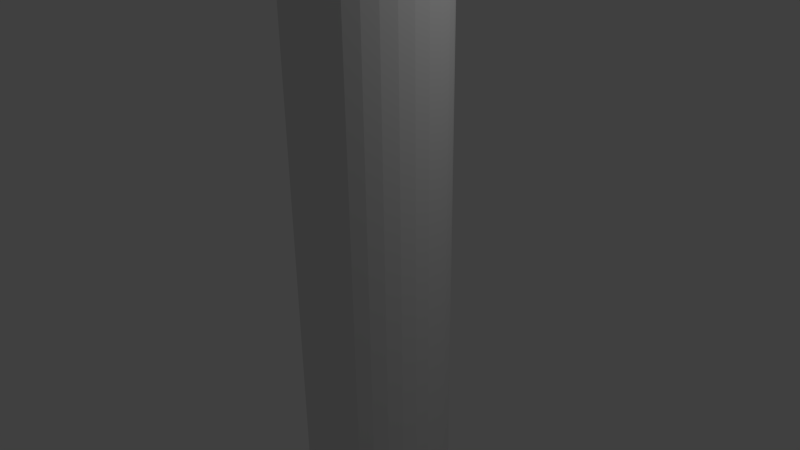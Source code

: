 # Source: flare.blend  (saved by Blender 2.65.0; exported with 4.5.12 LTS)
import bpy
from mathutils import Matrix  # noqa: F401  (used for matrix-valued properties, if any)

bpy.ops.wm.read_factory_settings(use_empty=True)
scene = bpy.context.scene
scene.name = 'Scene'

# ---- collections
col_collection_1 = bpy.data.collections.new('Collection 1'); scene.collection.children.link(col_collection_1)

# ---- world
world_world = bpy.data.worlds.new('World'); scene.world = world_world
world_world.color = (0.05088, 0.05088, 0.05088)
world_world.use_sun_shadow = False
world_world.sun_shadow_jitter_overblur = 0.0
world_world.cycles.sampling_method = 'MANUAL'
world_world.cycles.sample_map_resolution = 256

# ---- cameras
cam_camera = bpy.data.cameras.new('Camera')
cam_camera.clip_end = 100.0
cam_camera.lens = 35.0
cam_camera.sensor_width = 32.0
cam_camera.sensor_height = 18.0
cam_camera.ortho_scale = 7.314
cam_camera.dof.focus_distance = 0.0
cam_camera.dof.aperture_fstop = 128.0

# ---- lights
light_lamp = bpy.data.lights.new('Lamp', 'POINT')
light_lamp.transmission_factor = 0.0
light_lamp.cutoff_distance = 30.0
light_lamp.energy = 100.0
light_lamp.shadow_buffer_clip_start = 1.001
light_lamp.shadow_soft_size = 0.1
light_lamp.shadow_maximum_resolution = 0.006
light_lamp.use_absolute_resolution = True
light_lamp.cycles.use_multiple_importance_sampling = False

# ---- meshes
me_cylinder_001 = bpy.data.meshes.new('Cylinder.001')
me_cylinder_001.from_pydata([(3.625e-09, 0.9883, -0.9647), (4.535e-09, 0.9647, 0.9647), (0.1928, 0.9693, -0.9647), (0.1882, 0.9462, 0.9647), (0.3782, 0.9131, -0.9647), (0.3692, 0.8913, 0.9647), (0.5491, 0.8217, -0.9647), (0.536, 0.8021, 0.9647), (0.6988, 0.6988, -0.9647), (0.6822, 0.6822, 0.9647), (0.8217, 0.5491, -0.9647), (0.8021, 0.536, 0.9647), (0.9131, 0.3782, -0.9647), (0.8913, 0.3692, 0.9647), (0.9693, 0.1928, -0.9647), (0.9462, 0.1882, 0.9647), (0.9883, 7.87e-08, -0.9647), (0.9647, 8.358e-08, 0.9647), (0.9693, -0.1928, -0.9647), (0.9462, -0.1882, 0.9647), (0.9131, -0.3782, -0.9647), (0.8913, -0.3692, 0.9647), (0.8217, -0.5491, -0.9647), (0.8021, -0.536, 0.9647), (0.6988, -0.6988, -0.9647), (0.6822, -0.6822, 0.9647), (0.5491, -0.8217, -0.9647), (0.536, -0.8021, 0.9647), (0.3782, -0.9131, -0.9647), (0.3692, -0.8913, 0.9647), (0.1928, -0.9693, -0.9647), (0.1882, -0.9462, 0.9647), (-3.184e-07, -0.9883, -0.9647), (-3.098e-07, -0.9647, 0.9647), (-0.1928, -0.9693, -0.9647), (-0.1882, -0.9462, 0.9647), (-0.3782, -0.9131, -0.9647), (-0.3692, -0.8913, 0.9647), (-0.5491, -0.8217, -0.9647), (-0.536, -0.8021, 0.9647), (-0.6988, -0.6988, -0.9647), (-0.6822, -0.6822, 0.9647), (-0.8217, -0.5491, -0.9647), (-0.8021, -0.536, 0.9647), (-0.9131, -0.3782, -0.9647), (-0.8913, -0.3692, 0.9647), (-0.9693, -0.1928, -0.9647), (-0.9462, -0.1882, 0.9647), (-0.9883, 9.584e-07, -0.9647), (-0.9647, 9.423e-07, 0.9647), (-0.9693, 0.1928, -0.9647), (-0.9462, 0.1882, 0.9647), (-0.9131, 0.3782, -0.9647), (-0.8913, 0.3692, 0.9647), (-0.8217, 0.5491, -0.9647), (-0.8021, 0.536, 0.9647), (-0.6988, 0.6988, -0.9647), (-0.6822, 0.6822, 0.9647), (-0.5491, 0.8217, -0.9647), (-0.536, 0.8021, 0.9647), (-0.3782, 0.9131, -0.9647), (-0.3692, 0.8913, 0.9647), (-0.1928, 0.9693, -0.9647), (-0.1882, 0.9462, 0.9647), (3.456e-10, 1.0, 0.1127), (0.1951, 0.9808, 0.1127), (0.3827, 0.9239, 0.1127), (0.5556, 0.8315, 0.1127), (0.7071, 0.7071, 0.1127), (0.8315, 0.5556, 0.1127), (0.9239, 0.3827, 0.1127), (0.9808, 0.1951, 0.1127), (1.0, 7.619e-08, 0.1127), (0.9808, -0.1951, 0.1127), (0.9239, -0.3827, 0.1127), (0.8315, -0.5556, 0.1127), (0.7071, -0.7071, 0.1127), (0.5556, -0.8315, 0.1127), (0.3827, -0.9239, 0.1127), (0.1951, -0.9808, 0.1127), (-3.255e-07, -1.0, 0.1127), (-0.1951, -0.9808, 0.1127), (-0.3827, -0.9239, 0.1127), (-0.5556, -0.8315, 0.1127), (-0.7071, -0.7071, 0.1127), (-0.8315, -0.5556, 0.1127), (-0.9239, -0.3827, 0.1127), (-0.9808, -0.1951, 0.1127), (-1.0, 9.663e-07, 0.1127), (-0.9808, 0.1951, 0.1127), (-0.9239, 0.3827, 0.1127), (-0.8315, 0.5556, 0.1127), (-0.7071, 0.7071, 0.1127), (-0.5556, 0.8315, 0.1127), (-0.3827, 0.9239, 0.1127), (-0.1951, 0.9808, 0.1127), (0.351, -0.8473, 0.2777), (0.6485, -0.6485, 0.2777), (0.5095, -0.7625, 0.2777), (0.1789, -0.8995, 0.2777), (0.8473, -0.351, 0.2777), (0.9171, 9.537e-08, 0.2777), (0.8995, -0.1789, 0.2777), (0.7625, -0.5095, 0.2777), (0.5038, 0.754, 0.526), (0.1769, 0.8894, 0.526), (8.553e-09, 0.9068, 0.526), (0.347, 0.8378, 0.526), (-0.9588, -0.1907, 0.6527), (-0.9032, -0.3741, 0.6527), (-0.8129, -0.5431, 0.6527), (-0.6913, -0.6913, 0.6527), (-0.8894, -0.1769, 0.526), (-0.754, -0.5038, 0.526), (-0.6412, -0.6412, 0.526), (-0.8378, -0.347, 0.526), (-0.8473, -0.351, 0.2777), (-0.6485, -0.6485, 0.2777), (-0.7625, -0.5095, 0.2777), (-0.8995, -0.1789, 0.2777), (-0.8129, 0.5431, 0.6527), (-0.9032, 0.3741, 0.6527), (-0.9588, 0.1907, 0.6527), (-0.9776, 9.511e-07, 0.6527), (0.754, -0.5038, 0.526), (0.8894, -0.1769, 0.526), (0.9068, 9.752e-08, 0.526), (0.8378, -0.347, 0.526), (0.9588, 0.1907, 0.6527), (0.9032, 0.3741, 0.6527), (0.8129, 0.5431, 0.6527), (0.6913, 0.6913, 0.6527), (-0.1769, 0.8894, 0.526), (-0.5038, 0.754, 0.526), (-0.6412, 0.6412, 0.526), (-0.347, 0.8378, 0.526), (0.8894, 0.1769, 0.526), (0.754, 0.5038, 0.526), (0.6412, 0.6412, 0.526), (0.8378, 0.347, 0.526), (0.8129, -0.5431, 0.6527), (0.9032, -0.3741, 0.6527), (0.9588, -0.1907, 0.6527), (0.9776, 8.087e-08, 0.6527), (0.1769, -0.8894, 0.526), (0.5038, -0.754, 0.526), (0.6412, -0.6412, 0.526), (0.347, -0.8378, 0.526), (-0.754, 0.5038, 0.526), (-0.8894, 0.1769, 0.526), (-0.9068, 9.047e-07, 0.526), (-0.8378, 0.347, 0.526), (0.8473, 0.351, 0.2777), (0.6485, 0.6485, 0.2777), (0.7625, 0.5095, 0.2777), (0.8995, 0.1789, 0.2777), (-0.1907, 0.9588, 0.6527), (-0.3741, 0.9032, 0.6527), (-0.5431, 0.8129, 0.6527), (-0.6913, 0.6913, 0.6527), (-0.5038, -0.754, 0.526), (-0.1769, -0.8894, 0.526), (-2.869e-07, -0.9068, 0.526), (-0.347, -0.8378, 0.526), (0.351, 0.8473, 0.2777), (7.332e-09, 0.9171, 0.2777), (0.1789, 0.8995, 0.2777), (0.5095, 0.7625, 0.2777), (0.1907, -0.9588, 0.6527), (0.3741, -0.9032, 0.6527), (0.5431, -0.8129, 0.6527), (0.6913, -0.6913, 0.6527), (-0.5431, -0.8129, 0.6527), (-0.3741, -0.9032, 0.6527), (-0.1907, -0.9588, 0.6527), (-3.156e-07, -0.9776, 0.6527), (-0.351, 0.8473, 0.2777), (-0.6485, 0.6485, 0.2777), (-0.5095, 0.7625, 0.2777), (-0.1789, 0.8995, 0.2777), (0.5431, 0.8129, 0.6527), (0.3741, 0.9032, 0.6527), (0.1907, 0.9588, 0.6527), (3.001e-09, 0.9776, 0.6527), (-0.7625, 0.5095, 0.2777), (-0.8995, 0.1789, 0.2777), (-0.9171, 9.117e-07, 0.2777), (-0.8473, 0.351, 0.2777), (-0.351, -0.8473, 0.2777), (-2.915e-07, -0.9171, 0.2777), (-0.1789, -0.8995, 0.2777), (-0.5095, -0.7625, 0.2777), (0.1994, 1.003, -0.426), (0.3912, 0.9445, -0.426), (0.568, 0.85, -0.426), (0.7229, 0.7229, -0.426), (0.85, 0.568, -0.426), (0.9445, 0.3912, -0.426), (1.003, 0.1994, -0.426), (1.022, 7.152e-08, -0.426), (1.003, -0.1994, -0.426), (0.9445, -0.3912, -0.426), (0.85, -0.568, -0.426), (0.7229, -0.7229, -0.426), (0.568, -0.85, -0.426), (0.3912, -0.9445, -0.426), (0.1994, -1.003, -0.426), (-3.354e-07, -1.022, -0.426), (-0.1994, -1.003, -0.426), (-0.3912, -0.9445, -0.426), (-0.568, -0.85, -0.426), (-0.7229, -0.7229, -0.426), (-0.85, -0.568, -0.426), (-0.9445, -0.3912, -0.426), (-1.003, -0.1994, -0.426), (-1.022, 9.815e-07, -0.426), (-1.003, 0.1994, -0.426), (-0.9445, 0.3912, -0.426), (-0.85, 0.568, -0.426), (-0.7229, 0.7229, -0.426), (-0.568, 0.85, -0.426), (-0.3912, 0.9445, -0.426), (-0.1994, 1.003, -0.426), (-2.303e-09, 1.022, -0.426)], [], [(183, 1, 3, 182), (182, 3, 5, 181), (181, 5, 7, 180), (180, 7, 9, 131), (131, 9, 11, 130), (130, 11, 13, 129), (129, 13, 15, 128), (128, 15, 17, 143), (143, 17, 19, 142), (142, 19, 21, 141), (141, 21, 23, 140), (140, 23, 25, 171), (171, 25, 27, 170), (170, 27, 29, 169), (169, 29, 31, 168), (168, 31, 33, 175), (175, 33, 35, 174), (174, 35, 37, 173), (173, 37, 39, 172), (172, 39, 41, 111), (111, 41, 43, 110), (110, 43, 45, 109), (109, 45, 47, 108), (108, 47, 49, 123), (123, 49, 51, 122), (122, 51, 53, 121), (121, 53, 55, 120), (120, 55, 57, 159), (159, 57, 59, 158), (158, 59, 61, 157), (3, 1, 63, 61, 59, 57, 55, 53, 51, 49, 47, 45, 43, 41, 39, 37, 35, 33, 31, 29, 27, 25, 23, 21, 19, 17, 15, 13, 11, 9, 7, 5), (156, 63, 1, 183), (157, 61, 63, 156), (0, 2, 4, 6, 8, 10, 12, 14, 16, 18, 20, 22, 24, 26, 28, 30, 32, 34, 36, 38, 40, 42, 44, 46, 48, 50, 52, 54, 56, 58, 60, 62), (223, 64, 65, 192), (192, 65, 66, 193), (193, 66, 67, 194), (194, 67, 68, 195), (195, 68, 69, 196), (196, 69, 70, 197), (197, 70, 71, 198), (198, 71, 72, 199), (199, 72, 73, 200), (200, 73, 74, 201), (201, 74, 75, 202), (202, 75, 76, 203), (203, 76, 77, 204), (204, 77, 78, 205), (205, 78, 79, 206), (206, 79, 80, 207), (207, 80, 81, 208), (208, 81, 82, 209), (209, 82, 83, 210), (210, 83, 84, 211), (211, 84, 85, 212), (212, 85, 86, 213), (213, 86, 87, 214), (214, 87, 88, 215), (215, 88, 89, 216), (216, 89, 90, 217), (217, 90, 91, 218), (218, 91, 92, 219), (219, 92, 93, 220), (220, 93, 94, 221), (222, 95, 64, 223), (221, 94, 95, 222), (95, 179, 165, 64), (133, 158, 157, 135), (135, 157, 156, 132), (127, 141, 140, 124), (132, 156, 183, 106), (114, 111, 110, 113), (153, 138, 137, 154), (92, 177, 178, 93), (75, 103, 97, 76), (137, 130, 129, 139), (167, 104, 138, 153), (144, 168, 175, 162), (139, 129, 128, 136), (149, 122, 121, 151), (162, 175, 174, 161), (77, 98, 96, 78), (151, 121, 120, 148), (176, 135, 132, 179), (190, 161, 163, 188), (83, 191, 117, 84), (105, 182, 181, 107), (186, 150, 149, 185), (124, 140, 171, 146), (107, 181, 180, 104), (113, 110, 109, 115), (146, 171, 170, 145), (164, 107, 104, 167), (115, 109, 108, 112), (99, 144, 162, 189), (81, 190, 188, 82), (76, 97, 98, 77), (118, 113, 115, 116), (102, 125, 127, 100), (136, 128, 143, 126), (161, 174, 173, 163), (126, 143, 142, 125), (148, 120, 159, 134), (163, 173, 172, 160), (187, 151, 148, 184), (134, 159, 158, 133), (70, 152, 155, 71), (189, 162, 161, 190), (191, 160, 114, 117), (104, 180, 131, 138), (145, 170, 169, 147), (138, 131, 130, 137), (112, 108, 123, 150), (147, 169, 168, 144), (85, 118, 116, 86), (150, 123, 122, 149), (78, 96, 99, 79), (100, 127, 124, 103), (154, 137, 139, 152), (125, 142, 141, 127), (106, 183, 182, 105), (160, 172, 111, 114), (101, 126, 125, 102), (188, 163, 160, 191), (97, 146, 145, 98), (103, 124, 146, 97), (69, 154, 152, 70), (179, 132, 106, 165), (65, 166, 164, 66), (73, 102, 100, 74), (71, 155, 101, 72), (185, 149, 151, 187), (91, 184, 177, 92), (96, 147, 144, 99), (117, 114, 113, 118), (116, 115, 112, 119), (165, 106, 105, 166), (152, 139, 136, 155), (178, 133, 135, 176), (72, 101, 102, 73), (119, 112, 150, 186), (68, 153, 154, 69), (177, 134, 133, 178), (98, 145, 147, 96), (184, 148, 134, 177), (155, 136, 126, 101), (166, 105, 107, 164), (67, 167, 153, 68), (86, 116, 119, 87), (93, 178, 176, 94), (74, 100, 103, 75), (89, 185, 187, 90), (82, 188, 191, 83), (90, 187, 184, 91), (84, 117, 118, 85), (66, 164, 167, 67), (80, 189, 190, 81), (94, 176, 179, 95), (88, 186, 185, 89), (79, 99, 189, 80), (87, 119, 186, 88), (64, 165, 166, 65), (0, 223, 192, 2), (2, 192, 193, 4), (4, 193, 194, 6), (6, 194, 195, 8), (8, 195, 196, 10), (10, 196, 197, 12), (12, 197, 198, 14), (14, 198, 199, 16), (16, 199, 200, 18), (18, 200, 201, 20), (20, 201, 202, 22), (22, 202, 203, 24), (24, 203, 204, 26), (26, 204, 205, 28), (28, 205, 206, 30), (30, 206, 207, 32), (32, 207, 208, 34), (34, 208, 209, 36), (36, 209, 210, 38), (38, 210, 211, 40), (40, 211, 212, 42), (42, 212, 213, 44), (44, 213, 214, 46), (46, 214, 215, 48), (48, 215, 216, 50), (50, 216, 217, 52), (52, 217, 218, 54), (54, 218, 219, 56), (56, 219, 220, 58), (58, 220, 221, 60), (62, 222, 223, 0), (60, 221, 222, 62)])
me_cylinder_001.use_remesh_preserve_volume = False
me_cylinder_001.use_remesh_preserve_attributes = False
me_cylinder_001.use_mirror_vertex_groups = False
me_cylinder_001.update()
me_cylinder = bpy.data.meshes.new('Cylinder')
me_cylinder.from_pydata([(0.0, 1.0, -1.0), (0.0, 1.0, 1.0), (0.1951, 0.9808, -1.0), (0.1951, 0.9808, 1.0), (0.3827, 0.9239, -1.0), (0.3827, 0.9239, 1.0), (0.5556, 0.8315, -1.0), (0.5556, 0.8315, 1.0), (0.7071, 0.7071, -1.0), (0.7071, 0.7071, 1.0), (0.8315, 0.5556, -1.0), (0.8315, 0.5556, 1.0), (0.9239, 0.3827, -1.0), (0.9239, 0.3827, 1.0), (0.9808, 0.1951, -1.0), (0.9808, 0.1951, 1.0), (1.0, 7.55e-08, -1.0), (1.0, 7.55e-08, 1.0), (0.9808, -0.1951, -1.0), (0.9808, -0.1951, 1.0), (0.9239, -0.3827, -1.0), (0.9239, -0.3827, 1.0), (0.8315, -0.5556, -1.0), (0.8315, -0.5556, 1.0), (0.7071, -0.7071, -1.0), (0.7071, -0.7071, 1.0), (0.5556, -0.8315, -1.0), (0.5556, -0.8315, 1.0), (0.3827, -0.9239, -1.0), (0.3827, -0.9239, 1.0), (0.1951, -0.9808, -1.0), (0.1951, -0.9808, 1.0), (-3.258e-07, -1.0, -1.0), (-3.258e-07, -1.0, 1.0), (-0.1951, -0.9808, -1.0), (-0.1951, -0.9808, 1.0), (-0.3827, -0.9239, -1.0), (-0.3827, -0.9239, 1.0), (-0.5556, -0.8315, -1.0), (-0.5556, -0.8315, 1.0), (-0.7071, -0.7071, -1.0), (-0.7071, -0.7071, 1.0), (-0.8315, -0.5556, -1.0), (-0.8315, -0.5556, 1.0), (-0.9239, -0.3827, -1.0), (-0.9239, -0.3827, 1.0), (-0.9808, -0.1951, -1.0), (-0.9808, -0.1951, 1.0), (-1.0, 9.656e-07, -1.0), (-1.0, 9.656e-07, 1.0), (-0.9808, 0.1951, -1.0), (-0.9808, 0.1951, 1.0), (-0.9239, 0.3827, -1.0), (-0.9239, 0.3827, 1.0), (-0.8315, 0.5556, -1.0), (-0.8315, 0.5556, 1.0), (-0.7071, 0.7071, -1.0), (-0.7071, 0.7071, 1.0), (-0.5556, 0.8315, -1.0), (-0.5556, 0.8315, 1.0), (-0.3827, 0.9239, -1.0), (-0.3827, 0.9239, 1.0), (-0.1951, 0.9808, -1.0), (-0.1951, 0.9808, 1.0), (-2.77e-07, 0.9088, 0.9851), (0.1773, 0.8913, 0.9851), (0.3478, 0.8396, 0.9851), (0.5049, 0.7556, 0.9851), (0.6426, 0.6426, 0.9851), (0.7556, 0.5049, 0.9851), (0.8396, 0.3478, 0.9851), (0.8913, 0.1773, 0.9851), (0.9088, 9.598e-08, 0.9851), (0.8913, -0.1773, 0.9851), (0.8396, -0.3478, 0.9851), (0.7556, -0.5049, 0.9851), (0.6426, -0.6426, 0.9851), (0.5049, -0.7556, 0.9851), (0.3478, -0.8396, 0.9851), (0.1773, -0.8913, 0.9851), (-5.731e-07, -0.9088, 0.9851), (-0.1773, -0.8913, 0.9851), (-0.3478, -0.8396, 0.9851), (-0.5049, -0.7556, 0.9851), (-0.6426, -0.6426, 0.9851), (-0.7556, -0.5049, 0.9851), (-0.8396, -0.3478, 0.9851), (-0.8913, -0.1773, 0.9851), (-0.9088, 9.049e-07, 0.9851), (-0.8913, 0.1773, 0.9851), (-0.8396, 0.3478, 0.9851), (-0.7556, 0.5049, 0.9851), (-0.6426, 0.6426, 0.9851), (-0.5049, 0.7556, 0.9851), (-0.3478, 0.8396, 0.9851), (-0.1773, 0.8913, 0.9851), (-3.237e-07, 0.711, 0.9355), (0.1387, 0.6973, 0.9355), (0.2721, 0.6568, 0.9355), (0.395, 0.5911, 0.9355), (0.5027, 0.5027, 0.9355), (0.5911, 0.395, 0.9355), (0.6568, 0.2721, 0.9355), (0.6973, 0.1387, 0.9355), (0.711, 1.444e-07, 0.9355), (0.6973, -0.1387, 0.9355), (0.6568, -0.2721, 0.9355), (0.5911, -0.395, 0.9355), (0.5027, -0.5027, 0.9355), (0.395, -0.5911, 0.9355), (0.2721, -0.6568, 0.9355), (0.1387, -0.6973, 0.9355), (-5.553e-07, -0.711, 0.9355), (-0.1387, -0.6973, 0.9355), (-0.2721, -0.6568, 0.9355), (-0.395, -0.5911, 0.9355), (-0.5027, -0.5027, 0.9355), (-0.5911, -0.395, 0.9355), (-0.6568, -0.2721, 0.9355), (-0.6973, -0.1387, 0.9355), (-0.711, 7.772e-07, 0.9355), (-0.6973, 0.1387, 0.9355), (-0.6568, 0.2721, 0.9355), (-0.5911, 0.395, 0.9355), (-0.5027, 0.5027, 0.9355), (-0.395, 0.5911, 0.9355), (-0.2721, 0.6568, 0.9355), (-0.1387, 0.6973, 0.9355)], [], [(0, 1, 3, 2), (2, 3, 5, 4), (4, 5, 7, 6), (6, 7, 9, 8), (8, 9, 11, 10), (10, 11, 13, 12), (12, 13, 15, 14), (14, 15, 17, 16), (16, 17, 19, 18), (18, 19, 21, 20), (20, 21, 23, 22), (22, 23, 25, 24), (24, 25, 27, 26), (26, 27, 29, 28), (28, 29, 31, 30), (30, 31, 33, 32), (32, 33, 35, 34), (34, 35, 37, 36), (36, 37, 39, 38), (38, 39, 41, 40), (40, 41, 43, 42), (42, 43, 45, 44), (44, 45, 47, 46), (46, 47, 49, 48), (48, 49, 51, 50), (50, 51, 53, 52), (52, 53, 55, 54), (54, 55, 57, 56), (56, 57, 59, 58), (58, 59, 61, 60), (1, 63, 95, 64), (62, 63, 1, 0), (60, 61, 63, 62), (0, 2, 4, 6, 8, 10, 12, 14, 16, 18, 20, 22, 24, 26, 28, 30, 32, 34, 36, 38, 40, 42, 44, 46, 48, 50, 52, 54, 56, 58, 60, 62), (64, 95, 127, 96), (63, 61, 94, 95), (61, 59, 93, 94), (59, 57, 92, 93), (57, 55, 91, 92), (55, 53, 90, 91), (53, 51, 89, 90), (51, 49, 88, 89), (49, 47, 87, 88), (47, 45, 86, 87), (3, 1, 64, 65), (45, 43, 85, 86), (43, 41, 84, 85), (41, 39, 83, 84), (39, 37, 82, 83), (37, 35, 81, 82), (35, 33, 80, 81), (33, 31, 79, 80), (31, 29, 78, 79), (29, 27, 77, 78), (27, 25, 76, 77), (25, 23, 75, 76), (23, 21, 74, 75), (21, 19, 73, 74), (19, 17, 72, 73), (17, 15, 71, 72), (15, 13, 70, 71), (13, 11, 69, 70), (11, 9, 68, 69), (9, 7, 67, 68), (7, 5, 66, 67), (5, 3, 65, 66), (97, 96, 127, 126, 125, 124, 123, 122, 121, 120, 119, 118, 117, 116, 115, 114, 113, 112, 111, 110, 109, 108, 107, 106, 105, 104, 103, 102, 101, 100, 99, 98), (93, 92, 124, 125), (90, 89, 121, 122), (87, 86, 118, 119), (84, 83, 115, 116), (81, 80, 112, 113), (78, 77, 109, 110), (75, 74, 106, 107), (72, 71, 103, 104), (69, 68, 100, 101), (66, 65, 97, 98), (95, 94, 126, 127), (92, 91, 123, 124), (89, 88, 120, 121), (86, 85, 117, 118), (83, 82, 114, 115), (80, 79, 111, 112), (77, 76, 108, 109), (74, 73, 105, 106), (71, 70, 102, 103), (68, 67, 99, 100), (65, 64, 96, 97), (94, 93, 125, 126), (91, 90, 122, 123), (88, 87, 119, 120), (85, 84, 116, 117), (82, 81, 113, 114), (79, 78, 110, 111), (76, 75, 107, 108), (73, 72, 104, 105), (70, 69, 101, 102), (67, 66, 98, 99)])
me_cylinder.use_remesh_preserve_volume = False
me_cylinder.use_remesh_preserve_attributes = False
me_cylinder.use_mirror_vertex_groups = False
me_cylinder.update()

# ---- objects
ob_cylinder_001 = bpy.data.objects.new('Cylinder.001', me_cylinder_001)
ob_cylinder = bpy.data.objects.new('Cylinder', me_cylinder)
ob_lamp = bpy.data.objects.new('Lamp', light_lamp)
ob_camera = bpy.data.objects.new('Camera', cam_camera)

# ---- transforms, parenting, visibility, modifiers, constraints
ob_cylinder_001.location = (0.0, 0.0, -4.908)
ob_cylinder_001.scale = (1.168, 1.168, 1.165)
ob_cylinder_001.lineart.crease_threshold = 0.0
ob_cylinder.location = (0.0, 0.0, 0.0)
ob_cylinder.scale = (1.0, 1.0, 5.725)
ob_cylinder.lineart.crease_threshold = 0.0
ob_lamp.location = (4.076, 1.005, 5.904)
ob_lamp.rotation_euler = (0.6503, 0.05522, 1.866)
ob_lamp.lock_rotations_4d = False
ob_lamp.empty_display_type = 'ARROWS'
ob_lamp.color = (0.0, 0.0, 0.0, 0.0)
ob_lamp.lineart.crease_threshold = 0.0
ob_camera.location = (7.481, -6.508, 5.344)
ob_camera.rotation_euler = (1.109, 0.01082, 0.8149)
ob_camera.lock_rotations_4d = False
ob_camera.empty_display_type = 'ARROWS'
ob_camera.color = (0.0, 0.0, 0.0, 0.0)
ob_camera.display_type = 'WIRE'
ob_camera.lineart.crease_threshold = 0.0

# ---- collection membership
col_collection_1.objects.link(ob_cylinder_001)
col_collection_1.objects.link(ob_cylinder)
col_collection_1.objects.link(ob_lamp)
col_collection_1.objects.link(ob_camera)

# ---- scene / render settings (as saved in the file)
scene.camera = ob_camera
scene.frame_start = 1; scene.frame_end = 250; scene.frame_set(1)
scene.render.engine = 'BLENDER_EEVEE_NEXT'
scene.render.image_settings.color_mode = 'RGB'
scene.render.image_settings.compression = 90
scene.render.resolution_percentage = 50
scene.render.dither_intensity = 0.0
scene.render.bake_margin = 2
scene.render.bake_bias = 0.0
scene.cycles.use_denoising = False
scene.cycles.samples = 10
scene.cycles.sampling_pattern = 'TABULATED_SOBOL'
scene.cycles.light_sampling_threshold = 0.0
scene.cycles.use_adaptive_sampling = False
scene.cycles.use_light_tree = False
scene.cycles.blur_glossy = 0.0
scene.cycles.volume_bounces = 1
scene.cycles.pixel_filter_type = 'GAUSSIAN'
scene.cycles.sample_clamp_indirect = 0.0
scene.view_settings.view_transform = 'Standard'
bpy.context.view_layer.update()

